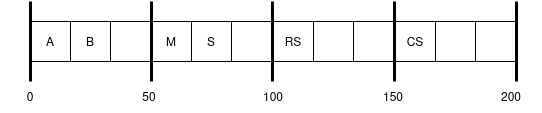

The diagram above was exported from draw.io. Its source (the exported page's mxGraphModel, read from the mxfile embedded in the PNG):
<mxGraphModel dx="1185" dy="597" grid="1" gridSize="10" guides="1" tooltips="1" connect="1" arrows="1" fold="1" page="1" pageScale="1" pageWidth="850" pageHeight="1100" math="0" shadow="0">
  <root>
    <mxCell id="0" />
    <mxCell id="1" parent="0" />
    <mxCell id="i9zEavQtKPm1DdgbwSPk-1" value="S" style="rounded=0;whiteSpace=wrap;html=1;" parent="1" vertex="1">
      <mxGeometry x="358" y="320" width="40" height="40" as="geometry" />
    </mxCell>
    <mxCell id="i9zEavQtKPm1DdgbwSPk-2" value="RS" style="rounded=0;whiteSpace=wrap;html=1;" parent="1" vertex="1">
      <mxGeometry x="440" y="320" width="40" height="40" as="geometry" />
    </mxCell>
    <mxCell id="i9zEavQtKPm1DdgbwSPk-3" value="" style="rounded=0;whiteSpace=wrap;html=1;" parent="1" vertex="1">
      <mxGeometry x="480" y="320" width="40" height="40" as="geometry" />
    </mxCell>
    <mxCell id="i9zEavQtKPm1DdgbwSPk-4" value="M" style="rounded=0;whiteSpace=wrap;html=1;" parent="1" vertex="1">
      <mxGeometry x="318" y="320" width="40" height="40" as="geometry" />
    </mxCell>
    <mxCell id="i9zEavQtKPm1DdgbwSPk-5" value="B" style="rounded=0;whiteSpace=wrap;html=1;" parent="1" vertex="1">
      <mxGeometry x="237" y="320" width="40" height="40" as="geometry" />
    </mxCell>
    <mxCell id="i9zEavQtKPm1DdgbwSPk-6" value="CS" style="rounded=0;whiteSpace=wrap;html=1;" parent="1" vertex="1">
      <mxGeometry x="562" y="320" width="40" height="40" as="geometry" />
    </mxCell>
    <mxCell id="i9zEavQtKPm1DdgbwSPk-7" value="A" style="rounded=0;whiteSpace=wrap;html=1;" parent="1" vertex="1">
      <mxGeometry x="197" y="320" width="40" height="40" as="geometry" />
    </mxCell>
    <mxCell id="i9zEavQtKPm1DdgbwSPk-8" value="" style="rounded=0;whiteSpace=wrap;html=1;" parent="1" vertex="1">
      <mxGeometry x="602" y="320" width="40" height="40" as="geometry" />
    </mxCell>
    <mxCell id="i9zEavQtKPm1DdgbwSPk-9" value="" style="endArrow=none;html=1;rounded=0;strokeWidth=3;strokeColor=default;" parent="1" edge="1">
      <mxGeometry width="50" height="50" relative="1" as="geometry">
        <mxPoint x="318" y="300" as="sourcePoint" />
        <mxPoint x="318" y="380" as="targetPoint" />
      </mxGeometry>
    </mxCell>
    <mxCell id="i9zEavQtKPm1DdgbwSPk-13" value="50" style="text;html=1;strokeColor=none;fillColor=none;align=center;verticalAlign=middle;whiteSpace=wrap;rounded=0;" parent="1" vertex="1">
      <mxGeometry x="286" y="380" width="60" height="30" as="geometry" />
    </mxCell>
    <mxCell id="i9zEavQtKPm1DdgbwSPk-10" value="" style="endArrow=none;html=1;rounded=0;strokeWidth=3;strokeColor=default;" parent="1" edge="1">
      <mxGeometry width="50" height="50" relative="1" as="geometry">
        <mxPoint x="438.95000000000005" y="300" as="sourcePoint" />
        <mxPoint x="438.95000000000005" y="380" as="targetPoint" />
      </mxGeometry>
    </mxCell>
    <mxCell id="i9zEavQtKPm1DdgbwSPk-11" value="" style="endArrow=none;html=1;rounded=0;strokeWidth=3;strokeColor=default;" parent="1" edge="1">
      <mxGeometry width="50" height="50" relative="1" as="geometry">
        <mxPoint x="561" y="300" as="sourcePoint" />
        <mxPoint x="561" y="380" as="targetPoint" />
      </mxGeometry>
    </mxCell>
    <mxCell id="i9zEavQtKPm1DdgbwSPk-14" value="100" style="text;html=1;strokeColor=none;fillColor=none;align=center;verticalAlign=middle;whiteSpace=wrap;rounded=0;" parent="1" vertex="1">
      <mxGeometry x="410" y="380" width="60" height="30" as="geometry" />
    </mxCell>
    <mxCell id="i9zEavQtKPm1DdgbwSPk-15" value="150" style="text;html=1;strokeColor=none;fillColor=none;align=center;verticalAlign=middle;whiteSpace=wrap;rounded=0;" parent="1" vertex="1">
      <mxGeometry x="530" y="380" width="60" height="30" as="geometry" />
    </mxCell>
    <mxCell id="i9zEavQtKPm1DdgbwSPk-16" value="200" style="text;html=1;strokeColor=none;fillColor=none;align=center;verticalAlign=middle;whiteSpace=wrap;rounded=0;" parent="1" vertex="1">
      <mxGeometry x="648" y="380" width="60" height="30" as="geometry" />
    </mxCell>
    <mxCell id="i9zEavQtKPm1DdgbwSPk-18" value="" style="endArrow=none;html=1;rounded=0;strokeWidth=3;strokeColor=default;" parent="1" edge="1">
      <mxGeometry width="50" height="50" relative="1" as="geometry">
        <mxPoint x="197" y="300" as="sourcePoint" />
        <mxPoint x="197" y="380" as="targetPoint" />
      </mxGeometry>
    </mxCell>
    <mxCell id="i9zEavQtKPm1DdgbwSPk-17" value="" style="endArrow=none;html=1;rounded=0;strokeWidth=3;strokeColor=default;" parent="1" edge="1">
      <mxGeometry width="50" height="50" relative="1" as="geometry">
        <mxPoint x="683" y="300" as="sourcePoint" />
        <mxPoint x="683" y="380" as="targetPoint" />
      </mxGeometry>
    </mxCell>
    <mxCell id="i9zEavQtKPm1DdgbwSPk-20" value="" style="rounded=0;whiteSpace=wrap;html=1;" parent="1" vertex="1">
      <mxGeometry x="642" y="320" width="40" height="40" as="geometry" />
    </mxCell>
    <mxCell id="i9zEavQtKPm1DdgbwSPk-19" value="0" style="text;html=1;strokeColor=none;fillColor=none;align=center;verticalAlign=middle;whiteSpace=wrap;rounded=0;" parent="1" vertex="1">
      <mxGeometry x="167" y="380" width="60" height="30" as="geometry" />
    </mxCell>
    <mxCell id="i9zEavQtKPm1DdgbwSPk-22" value="" style="rounded=0;whiteSpace=wrap;html=1;" parent="1" vertex="1">
      <mxGeometry x="398" y="320" width="40" height="40" as="geometry" />
    </mxCell>
    <mxCell id="i9zEavQtKPm1DdgbwSPk-21" value="" style="rounded=0;whiteSpace=wrap;html=1;" parent="1" vertex="1">
      <mxGeometry x="277" y="320" width="40" height="40" as="geometry" />
    </mxCell>
    <mxCell id="i9zEavQtKPm1DdgbwSPk-23" value="" style="rounded=0;whiteSpace=wrap;html=1;" parent="1" vertex="1">
      <mxGeometry x="520" y="320" width="40" height="40" as="geometry" />
    </mxCell>
  </root>
</mxGraphModel>